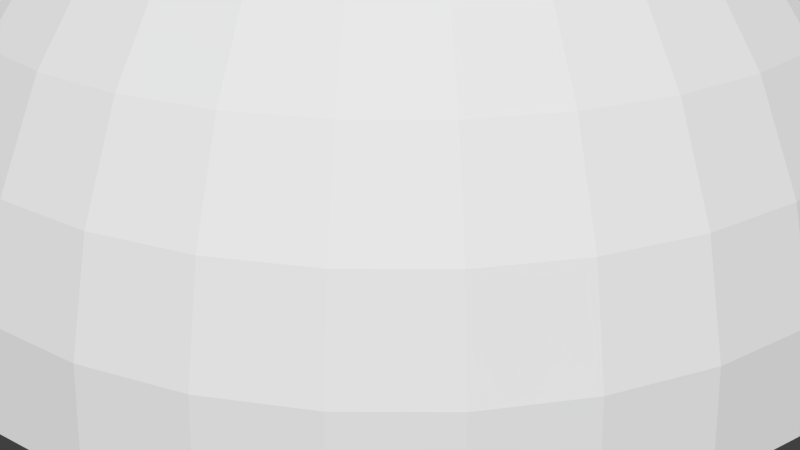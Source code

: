 # Source: lava_bubble.blend  (saved by Blender 2.68.0; exported with 4.5.12 LTS)
import bpy
from mathutils import Matrix  # noqa: F401  (used for matrix-valued properties, if any)

bpy.ops.wm.read_factory_settings(use_empty=True)
scene = bpy.context.scene
scene.name = 'Scene'

# ---- collections
col_collection_1 = bpy.data.collections.new('Collection 1'); scene.collection.children.link(col_collection_1)

# ---- materials (node trees are filled in below, after node groups)
mat_material_001 = bpy.data.materials.new('Material.001')
mat_material_001.alpha_threshold = 0.0
mat_material_001.use_transparent_shadow = False
mat_material_001.roughness = 0.5
mat_material_001.specular_intensity = 0.0
mat_material_001.line_color = (0.0, 0.0, 0.0, 1.0)

# ---- material node trees

# ---- world
world_world = bpy.data.worlds.new('World'); scene.world = world_world
world_world.color = (0.05088, 0.05088, 0.05088)
world_world.use_sun_shadow = False
world_world.sun_shadow_jitter_overblur = 0.0
world_world.cycles.sampling_method = 'MANUAL'
world_world.cycles.sample_map_resolution = 256

# ---- meshes
me_sphere = bpy.data.meshes.new('Sphere')
me_sphere.from_pydata([(-0.1951, 3.219e-06, 0.3828), (-0.3827, 3.219e-06, 0.3542), (-0.5556, 3.219e-06, 0.2618), (-0.7071, 3.219e-06, 0.1375), (-0.8315, 3.219e-06, -0.01406), (-0.9239, 3.219e-06, -0.1869), (-0.9808, 3.219e-06, -0.3745), (-1.0, 3.219e-06, -0.5696), (0.0, 3.219e-06, 0.4004), (-0.3753, 0.07466, 0.3542), (-0.5449, 0.1084, 0.2618), (-0.6935, 0.138, 0.1375), (-0.8155, 0.1622, -0.01406), (-0.9061, 0.1802, -0.1869), (-0.9619, 0.1913, -0.3745), (-0.9808, 0.1951, -0.5696), (-0.1802, 0.07466, 0.3828), (-0.3536, 0.1464, 0.3542), (-0.5133, 0.2126, 0.2618), (-0.6533, 0.2706, 0.1375), (-0.7682, 0.3182, -0.01406), (-0.8536, 0.3536, -0.1869), (-0.9061, 0.3753, -0.3745), (-0.9239, 0.3827, -0.5696), (0.0, 3.219e-06, 0.4004), (-0.3182, 0.2126, 0.3542), (-0.4619, 0.3087, 0.2618), (-0.5879, 0.3929, 0.1375), (-0.6913, 0.4619, -0.01406), (-0.7682, 0.5133, -0.1869), (-0.8155, 0.5449, -0.3745), (-0.8315, 0.5556, -0.5696), (-0.1379, 0.138, 0.3828), (-0.2706, 0.2706, 0.3542), (-0.3928, 0.3929, 0.2618), (-0.5, 0.5, 0.1375), (-0.5879, 0.5879, -0.01406), (-0.6533, 0.6533, -0.1869), (-0.6935, 0.6935, -0.3745), (-0.7071, 0.7071, -0.5696), (-0.0004148, -0.0002932, 0.4004), (-0.2126, 0.3182, 0.3542), (-0.3087, 0.4619, 0.2618), (-0.3928, 0.5879, 0.1375), (-0.4619, 0.6913, -0.01406), (-0.5133, 0.7682, -0.1869), (-0.5449, 0.8155, -0.3745), (-0.5556, 0.8315, -0.5696), (-0.07466, 0.1802, 0.3828), (-0.1464, 0.3536, 0.3542), (-0.2126, 0.5133, 0.2618), (-0.2706, 0.6533, 0.1375), (-0.3182, 0.7682, -0.01406), (-0.3536, 0.8536, -0.1869), (-0.3753, 0.9061, -0.3745), (-0.3827, 0.9239, -0.5696), (0.0, 3.219e-06, 0.4021), (-0.07466, 0.3753, 0.3542), (-0.1084, 0.5449, 0.2618), (-0.1379, 0.6935, 0.1375), (-0.1622, 0.8155, -0.01406), (-0.1802, 0.9061, -0.1869), (-0.1913, 0.9619, -0.3745), (-0.1951, 0.9808, -0.5696), (3.445e-07, 0.1951, 0.3828), (3.631e-07, 0.3827, 0.3542), (3.631e-07, 0.5556, 0.2618), (4.003e-07, 0.7071, 0.1375), (4.152e-07, 0.8315, -0.01406), (3.705e-07, 0.9239, -0.1869), (4.749e-07, 0.9808, -0.3745), (3.407e-07, 1.0, -0.5696), (0.0, 3.219e-06, 0.4009), (0.07466, 0.3753, 0.3542), (0.1084, 0.5449, 0.2618), (0.138, 0.6935, 0.1375), (0.1622, 0.8155, -0.01406), (0.1802, 0.9061, -0.1869), (0.1913, 0.9619, -0.3745), (0.1951, 0.9808, -0.5696), (0.07466, 0.1802, 0.3828), (0.1464, 0.3536, 0.3542), (0.2126, 0.5133, 0.2618), (0.2706, 0.6533, 0.1375), (0.3182, 0.7682, -0.01406), (0.3536, 0.8536, -0.1869), (0.3753, 0.9061, -0.3745), (0.3827, 0.9239, -0.5696), (0.0, 3.219e-06, 0.3991), (0.2126, 0.3182, 0.3542), (0.3087, 0.4619, 0.2618), (0.3928, 0.5879, 0.1375), (0.4619, 0.6913, -0.01406), (0.5133, 0.7682, -0.1869), (0.5449, 0.8155, -0.3745), (0.5556, 0.8315, -0.5696), (0.138, 0.138, 0.3828), (0.2706, 0.2706, 0.3542), (0.3928, 0.3929, 0.2618), (0.5, 0.5, 0.1375), (0.5879, 0.5879, -0.01406), (0.6533, 0.6533, -0.1869), (0.6935, 0.6935, -0.3745), (0.7071, 0.7071, -0.5696), (0.0, 3.219e-06, 0.4004), (0.3182, 0.2126, 0.3542), (0.4619, 0.3087, 0.2618), (0.5879, 0.3929, 0.1375), (0.6913, 0.4619, -0.01406), (0.7682, 0.5133, -0.1869), (0.8155, 0.5449, -0.3745), (0.8315, 0.5556, -0.5696), (0.1802, 0.07466, 0.3828), (0.3536, 0.1464, 0.3542), (0.5133, 0.2126, 0.2618), (0.6533, 0.2706, 0.1375), (0.7682, 0.3182, -0.01406), (0.8536, 0.3536, -0.1869), (0.9061, 0.3753, -0.3745), (0.9239, 0.3827, -0.5696), (0.0, 3.219e-06, 0.4004), (0.3753, 0.07466, 0.3542), (0.5449, 0.1084, 0.2618), (0.6935, 0.138, 0.1375), (0.8155, 0.1622, -0.01406), (0.9061, 0.1802, -0.1869), (0.9619, 0.1913, -0.3745), (0.9808, 0.1951, -0.5696), (0.1951, 3.189e-06, 0.3828), (0.3827, 3.166e-06, 0.3542), (0.5556, 3.152e-06, 0.2618), (0.7071, 3.159e-06, 0.1375), (0.8315, 3.114e-06, -0.01406), (0.9239, 3.07e-06, -0.1869), (0.9808, 3.07e-06, -0.3745), (1.0, 3.114e-06, -0.5696), (0.0001227, -0.0005486, 0.4004), (0.3753, -0.07465, 0.3542), (0.5449, -0.1084, 0.2618), (0.6935, -0.1379, 0.1375), (0.8155, -0.1622, -0.01406), (0.9061, -0.1802, -0.1869), (0.9619, -0.1913, -0.3745), (0.9808, -0.1951, -0.5696), (0.1802, -0.07465, 0.3828), (0.3536, -0.1464, 0.3542), (0.5133, -0.2126, 0.2618), (0.6533, -0.2706, 0.1375), (0.7682, -0.3182, -0.01406), (0.8536, -0.3536, -0.1869), (0.9061, -0.3753, -0.3745), (0.9239, -0.3827, -0.5696), (0.0, 3.219e-06, 0.4004), (0.3182, -0.2126, 0.3542), (0.4619, -0.3087, 0.2618), (0.5879, -0.3928, 0.1375), (0.6913, -0.4619, -0.01406), (0.7682, -0.5133, -0.1869), (0.8155, -0.5449, -0.3745), (0.8315, -0.5556, -0.5696), (0.138, -0.1379, 0.3828), (0.2706, -0.2706, 0.3542), (0.3928, -0.3928, 0.2618), (0.5, -0.5, 0.1375), (0.5879, -0.5879, -0.01406), (0.6533, -0.6533, -0.1869), (0.6935, -0.6935, -0.3745), (0.7071, -0.7071, -0.5696), (0.0, 3.219e-06, 0.4004), (0.2126, -0.3182, 0.3542), (0.3087, -0.4619, 0.2618), (0.3928, -0.5879, 0.1375), (0.4619, -0.6913, -0.01406), (0.5133, -0.7682, -0.1869), (0.5449, -0.8155, -0.3745), (0.5556, -0.8315, -0.5696), (0.07466, -0.1802, 0.3828), (0.1464, -0.3536, 0.3542), (0.2126, -0.5133, 0.2618), (0.2706, -0.6533, 0.1375), (0.3182, -0.7682, -0.01406), (0.3536, -0.8536, -0.1869), (0.3753, -0.9061, -0.3745), (0.3827, -0.9239, -0.5696), (0.0, 3.219e-06, 0.4004), (0.07466, -0.3753, 0.3542), (0.1084, -0.5449, 0.2618), (0.1379, -0.6935, 0.1375), (0.1622, -0.8155, -0.01406), (0.1802, -0.9061, -0.1869), (0.1913, -0.9619, -0.3745), (0.1951, -0.9808, -0.5696), (2.774e-07, -0.1951, 0.3828), (2.513e-07, -0.3827, 0.3542), (2.29e-07, -0.5556, 0.2618), (2.215e-07, -0.7071, 0.1375), (2.215e-07, -0.8315, -0.01406), (1.47e-07, -0.9239, -0.1869), (1.023e-07, -0.9808, -0.3745), (1.619e-07, -1.0, -0.5696), (0.0, 3.219e-06, 0.4004), (-0.07466, -0.3753, 0.3542), (-0.1084, -0.5449, 0.2618), (-0.1379, -0.6935, 0.1375), (-0.1622, -0.8155, -0.01406), (-0.1802, -0.9061, -0.1869), (-0.1913, -0.9619, -0.3745), (-0.1951, -0.9808, -0.5696), (-0.07466, -0.1802, 0.3828), (-0.1464, -0.3536, 0.3542), (-0.2126, -0.5133, 0.2618), (-0.2706, -0.6533, 0.1375), (-0.3182, -0.7682, -0.01406), (-0.3536, -0.8535, -0.1869), (-0.3753, -0.9061, -0.3745), (-0.3827, -0.9239, -0.5696), (0.0, 3.219e-06, 0.4004), (-0.2126, -0.3182, 0.3542), (-0.3087, -0.4619, 0.2618), (-0.3928, -0.5879, 0.1375), (-0.4619, -0.6913, -0.01406), (-0.5133, -0.7682, -0.1869), (-0.5449, -0.8155, -0.3745), (-0.5556, -0.8315, -0.5696), (-0.1379, -0.1379, 0.3828), (-0.2706, -0.2706, 0.3542), (-0.3928, -0.3928, 0.2618), (-0.5, -0.5, 0.1375), (-0.5879, -0.5879, -0.01406), (-0.6533, -0.6533, -0.1869), (-0.6935, -0.6935, -0.3745), (-0.7071, -0.7071, -0.5696), (0.0, 3.219e-06, 0.4004), (-0.3182, -0.2126, 0.3542), (-0.4619, -0.3087, 0.2618), (-0.5879, -0.3928, 0.1375), (-0.6913, -0.4619, -0.01406), (-0.7682, -0.5133, -0.1869), (-0.8155, -0.5449, -0.3745), (-0.8315, -0.5556, -0.5696), (-0.1802, -0.07465, 0.3828), (-0.3536, -0.1464, 0.3542), (-0.5133, -0.2126, 0.2618), (-0.6533, -0.2706, 0.1375), (-0.7682, -0.3182, -0.01406), (-0.8536, -0.3535, -0.1869), (-0.9061, -0.3753, -0.3745), (-0.9239, -0.3827, -0.5696), (0.0, 3.219e-06, 0.4004), (-0.3753, -0.07465, 0.3542), (-0.5449, -0.1084, 0.2618), (-0.6935, -0.1379, 0.1375), (-0.8155, -0.1622, -0.01406), (-0.9061, -0.1802, -0.1869), (-0.9619, -0.1913, -0.3745), (-0.9808, -0.1951, -0.5696)], [], [(1, 0, 8, 9), (9, 8, 16, 17), (17, 16, 24, 25), (25, 24, 32, 33), (33, 32, 40, 41), (41, 40, 48, 49), (49, 48, 56, 57), (57, 56, 64, 65), (65, 64, 72, 73), (73, 72, 80, 81), (81, 80, 88, 89), (89, 88, 96, 97), (97, 96, 104, 105), (105, 104, 112, 113), (113, 112, 120, 121), (121, 120, 128, 129), (129, 128, 136, 137), (137, 136, 144, 145), (145, 144, 152, 153), (153, 152, 160, 161), (161, 160, 168, 169), (169, 168, 176, 177), (177, 176, 184, 185), (185, 184, 192, 193), (193, 192, 200, 201), (201, 200, 208, 209), (209, 208, 216, 217), (217, 216, 224, 225), (225, 224, 232, 233), (233, 232, 240, 241), (241, 240, 248, 249), (249, 248, 0, 1), (231, 230, 238), (230, 229, 237), (229, 228, 236), (228, 227, 235), (227, 226, 234), (226, 225, 233), (223, 222, 230), (222, 221, 229), (221, 220, 228), (220, 219, 227), (219, 218, 226), (218, 217, 225), (210, 209, 217), (211, 210, 218), (212, 211, 219), (213, 212, 220), (214, 213, 221), (215, 214, 222), (207, 206, 214), (206, 205, 213), (205, 204, 212), (204, 203, 211), (203, 202, 210), (202, 201, 209), (239, 238, 246), (238, 237, 245), (237, 236, 244), (236, 235, 243), (235, 234, 242), (234, 233, 241), (247, 246, 254), (246, 245, 253), (245, 244, 252), (244, 243, 251), (243, 242, 250), (242, 241, 249), (255, 254, 6), (254, 253, 5), (253, 252, 4), (252, 251, 3), (251, 250, 2), (250, 249, 1), (7, 6, 14), (6, 5, 13), (5, 4, 12), (4, 3, 11), (3, 2, 10), (2, 1, 9), (15, 14, 22), (14, 13, 21), (13, 12, 20), (12, 11, 19), (11, 10, 18), (10, 9, 17), (23, 22, 30), (22, 21, 29), (21, 20, 28), (20, 19, 27), (19, 18, 26), (18, 17, 25), (31, 30, 38), (30, 29, 37), (29, 28, 36), (28, 27, 35), (27, 26, 34), (26, 25, 33), (39, 38, 46), (38, 37, 45), (37, 36, 44), (36, 35, 43), (35, 34, 42), (34, 33, 41), (47, 46, 54), (46, 45, 53), (45, 44, 52), (44, 43, 51), (43, 42, 50), (42, 41, 49), (55, 54, 62), (54, 53, 61), (53, 52, 60), (52, 51, 59), (51, 50, 58), (50, 49, 57), (63, 62, 70), (62, 61, 69), (61, 60, 68), (60, 59, 67), (59, 58, 66), (58, 57, 65), (71, 70, 78), (70, 69, 77), (69, 68, 76), (68, 67, 75), (67, 66, 74), (66, 65, 73), (79, 78, 86), (78, 77, 85), (77, 76, 84), (76, 75, 83), (75, 74, 82), (74, 73, 81), (87, 86, 94), (86, 85, 93), (85, 84, 92), (84, 83, 91), (83, 82, 90), (82, 81, 89), (95, 94, 102), (94, 93, 101), (93, 92, 100), (92, 91, 99), (91, 90, 98), (90, 89, 97), (103, 102, 110), (102, 101, 109), (101, 100, 108), (100, 99, 107), (99, 98, 106), (98, 97, 105), (111, 110, 118), (110, 109, 117), (109, 108, 116), (108, 107, 115), (107, 106, 114), (106, 105, 113), (119, 118, 126), (118, 117, 125), (117, 116, 124), (116, 115, 123), (115, 114, 122), (114, 113, 121), (127, 126, 134), (126, 125, 133), (125, 124, 132), (124, 123, 131), (123, 122, 130), (122, 121, 129), (135, 134, 142), (134, 133, 141), (133, 132, 140), (132, 131, 139), (131, 130, 138), (130, 129, 137), (143, 142, 150), (142, 141, 149), (141, 140, 148), (140, 139, 147), (139, 138, 146), (138, 137, 145), (151, 150, 158), (150, 149, 157), (149, 148, 156), (148, 147, 155), (147, 146, 154), (146, 145, 153), (159, 158, 166), (158, 157, 165), (157, 156, 164), (156, 155, 163), (155, 154, 162), (154, 153, 161), (167, 166, 174), (166, 165, 173), (165, 164, 172), (164, 163, 171), (163, 162, 170), (162, 161, 169), (175, 174, 182), (174, 173, 181), (173, 172, 180), (172, 171, 179), (171, 170, 178), (170, 169, 177), (183, 182, 190), (182, 181, 189), (181, 180, 188), (180, 179, 187), (179, 178, 186), (178, 177, 185), (191, 190, 198), (190, 189, 197), (196, 197, 189), (188, 187, 195), (187, 186, 194), (186, 185, 193), (199, 206, 207), (198, 197, 205), (197, 196, 204), (196, 195, 203), (195, 194, 202), (194, 193, 201), (103, 110, 111), (95, 102, 103), (90, 97, 98), (91, 98, 99), (92, 99, 100), (93, 100, 101), (94, 101, 102), (87, 94, 95), (79, 86, 87), (71, 78, 79), (63, 70, 71), (70, 77, 78), (78, 85, 86), (77, 84, 85), (76, 83, 84), (75, 82, 83), (74, 81, 82), (86, 93, 94), (85, 92, 93), (84, 91, 92), (83, 90, 91), (82, 89, 90), (102, 109, 110), (101, 108, 109), (100, 107, 108), (99, 106, 107), (98, 105, 106), (111, 118, 119), (110, 117, 118), (109, 116, 117), (108, 115, 116), (107, 114, 115), (106, 113, 114), (119, 126, 127), (127, 134, 135), (135, 142, 143), (118, 125, 126), (117, 124, 125), (116, 123, 124), (115, 122, 123), (114, 121, 122), (122, 129, 130), (123, 130, 131), (124, 131, 132), (125, 132, 133), (126, 133, 134), (134, 141, 142), (133, 140, 141), (132, 139, 140), (131, 138, 139), (130, 137, 138), (143, 150, 151), (151, 158, 159), (159, 166, 167), (167, 174, 175), (175, 182, 183), (142, 149, 150), (141, 148, 149), (140, 147, 148), (139, 146, 147), (138, 145, 146), (146, 153, 154), (147, 154, 155), (148, 155, 156), (149, 156, 157), (150, 157, 158), (158, 165, 166), (166, 173, 174), (174, 181, 182), (182, 189, 190), (173, 180, 181), (165, 172, 173), (157, 164, 165), (156, 163, 164), (155, 162, 163), (154, 161, 162), (163, 170, 171), (162, 169, 170), (164, 171, 172), (172, 179, 180), (171, 178, 179), (170, 177, 178), (183, 190, 191), (198, 205, 206), (198, 206, 199), (199, 191, 198), (190, 197, 198), (188, 189, 181), (188, 195, 196), (188, 196, 189), (197, 204, 205), (196, 203, 204), (195, 202, 203), (194, 201, 202), (186, 193, 194), (187, 194, 195), (180, 187, 188), (179, 186, 187), (178, 185, 186), (207, 214, 215), (215, 222, 223), (223, 230, 231), (231, 238, 239), (239, 246, 247), (247, 254, 255), (246, 253, 254), (245, 252, 253), (244, 251, 252), (243, 250, 251), (242, 249, 250), (234, 241, 242), (235, 242, 243), (236, 243, 244), (237, 244, 245), (238, 245, 246), (230, 237, 238), (229, 236, 237), (228, 235, 236), (227, 234, 235), (226, 233, 234), (218, 225, 226), (210, 217, 218), (202, 209, 210), (203, 210, 211), (211, 218, 219), (219, 226, 227), (220, 227, 228), (221, 228, 229), (222, 229, 230), (214, 221, 222), (206, 213, 214), (205, 212, 213), (204, 211, 212), (212, 219, 220), (213, 220, 221), (62, 69, 70), (61, 68, 69), (60, 67, 68), (59, 66, 67), (66, 73, 74), (58, 65, 66), (50, 57, 58), (42, 49, 50), (34, 41, 42), (26, 33, 34), (67, 74, 75), (68, 75, 76), (69, 76, 77), (53, 60, 61), (52, 59, 60), (51, 58, 59), (54, 61, 62), (55, 62, 63), (47, 54, 55), (39, 46, 47), (31, 38, 39), (23, 30, 31), (15, 22, 23), (22, 29, 30), (21, 28, 29), (20, 27, 28), (19, 26, 27), (18, 25, 26), (30, 37, 38), (29, 36, 37), (28, 35, 36), (27, 34, 35), (35, 42, 43), (43, 50, 51), (44, 51, 52), (36, 43, 44), (45, 52, 53), (46, 53, 54), (38, 45, 46), (37, 44, 45), (255, 6, 7), (7, 14, 15), (14, 21, 22), (13, 20, 21), (12, 19, 20), (11, 18, 19), (10, 17, 18), (2, 9, 10), (250, 1, 2), (251, 2, 3), (3, 10, 11), (4, 11, 12), (252, 3, 4), (5, 12, 13), (253, 4, 5), (254, 5, 6), (6, 13, 14)])
_uv = me_sphere.uv_layers.new(name='UVMap')
_uv.uv.foreach_set('vector', [0.4034, 0.4666, 0.4508, 0.4707, 0.4998, 0.4749, 0.4036, 0.4854, 0.4036, 0.4854, 0.4998, 0.4749, 0.4529, 0.4895, 0.4076, 0.5038, 0.4076, 0.5038, 0.4529, 0.4895, 0.4998, 0.4748, 0.4151, 0.5211, 0.4151, 0.5211, 0.4998, 0.4748, 0.4623, 0.5062, 0.4259, 0.5366, 0.4259, 0.5366, 0.4623, 0.5062, 0.4997, 0.4749, 0.4395, 0.5497, 0.4395, 0.5497, 0.4997, 0.4749, 0.4773, 0.518, 0.4554, 0.5599, 0.4554, 0.5599, 0.4773, 0.518, 0.4999, 0.475, 0.473, 0.5669, 0.473, 0.5669, 0.4999, 0.475, 0.4957, 0.5233, 0.4916, 0.5703, 0.4916, 0.5703, 0.4957, 0.5233, 0.5, 0.475, 0.5106, 0.5701, 0.5106, 0.5701, 0.5, 0.475, 0.5148, 0.5213, 0.5291, 0.5663, 0.5291, 0.5663, 0.5148, 0.5213, 0.5001, 0.475, 0.5466, 0.559, 0.5466, 0.559, 0.5001, 0.475, 0.5318, 0.5122, 0.5623, 0.5485, 0.5623, 0.5485, 0.5318, 0.5122, 0.5003, 0.4749, 0.5756, 0.535, 0.5756, 0.535, 0.5003, 0.4749, 0.5438, 0.4975, 0.586, 0.5193, 0.586, 0.5193, 0.5438, 0.4975, 0.5003, 0.475, 0.5931, 0.5019, 0.5931, 0.5019, 0.5003, 0.475, 0.5492, 0.4793, 0.5966, 0.4834, 0.5966, 0.4834, 0.5492, 0.4793, 0.5003, 0.475, 0.5964, 0.4646, 0.5964, 0.4646, 0.5003, 0.475, 0.5471, 0.4604, 0.5924, 0.4462, 0.5924, 0.4462, 0.5471, 0.4604, 0.5002, 0.475, 0.5849, 0.429, 0.5849, 0.429, 0.5002, 0.475, 0.5378, 0.4438, 0.5741, 0.4135, 0.5741, 0.4135, 0.5378, 0.4438, 0.5002, 0.4751, 0.5605, 0.4004, 0.5605, 0.4004, 0.5002, 0.4751, 0.5227, 0.432, 0.5446, 0.3901, 0.5446, 0.3901, 0.5227, 0.432, 0.5001, 0.4751, 0.527, 0.3832, 0.527, 0.3832, 0.5001, 0.4751, 0.5043, 0.4267, 0.5084, 0.3797, 0.5084, 0.3797, 0.5043, 0.4267, 0.5, 0.4752, 0.4894, 0.3799, 0.4894, 0.3799, 0.5, 0.4752, 0.4852, 0.4288, 0.4709, 0.3837, 0.4709, 0.3837, 0.4852, 0.4288, 0.4999, 0.4751, 0.4534, 0.391, 0.4534, 0.391, 0.4999, 0.4751, 0.4683, 0.4378, 0.4377, 0.4016, 0.4377, 0.4016, 0.4683, 0.4378, 0.4999, 0.4751, 0.4244, 0.415, 0.4244, 0.415, 0.4999, 0.4751, 0.4562, 0.4526, 0.414, 0.4307, 0.414, 0.4307, 0.4562, 0.4526, 0.4998, 0.475, 0.4069, 0.4481, 0.4069, 0.4481, 0.4998, 0.475, 0.4508, 0.4707, 0.4034, 0.4666, 0.1964, 0.09823, 0.2484, 0.1665, 0.1913, 0.2199, 0.2484, 0.1665, 0.2937, 0.2245, 0.2477, 0.2686, 0.2937, 0.2245, 0.3342, 0.2752, 0.2976, 0.3109, 0.3342, 0.2752, 0.371, 0.3207, 0.3429, 0.3485, 0.371, 0.3207, 0.4052, 0.3624, 0.3848, 0.3829, 0.4052, 0.3624, 0.4377, 0.4016, 0.4244, 0.415, 0.276, 0.04956, 0.3138, 0.1254, 0.2484, 0.1665, 0.3138, 0.1254, 0.3469, 0.1903, 0.2937, 0.2245, 0.3469, 0.1903, 0.3766, 0.2474, 0.3342, 0.2752, 0.3766, 0.2474, 0.4038, 0.2989, 0.371, 0.3207, 0.4038, 0.2989, 0.4292, 0.3464, 0.4052, 0.3624, 0.4292, 0.3464, 0.4534, 0.391, 0.4377, 0.4016, 0.4559, 0.3353, 0.4709, 0.3837, 0.4534, 0.391, 0.4402, 0.2839, 0.4559, 0.3353, 0.4292, 0.3464, 0.4234, 0.2284, 0.4402, 0.2839, 0.4038, 0.2989, 0.4053, 0.167, 0.4234, 0.2284, 0.3766, 0.2474, 0.3851, 0.09749, 0.4053, 0.167, 0.3469, 0.1903, 0.3621, 0.01666, 0.3851, 0.09749, 0.3138, 0.1254, 0.4521, 9.745e-05, 0.4598, 0.08335, 0.3851, 0.09749, 0.4598, 0.08335, 0.4666, 0.1551, 0.4053, 0.167, 0.4666, 0.1551, 0.4728, 0.2186, 0.4234, 0.2284, 0.4728, 0.2186, 0.4786, 0.2762, 0.4402, 0.2839, 0.4786, 0.2762, 0.4841, 0.3295, 0.4559, 0.3353, 0.4841, 0.3295, 0.4894, 0.3799, 0.4709, 0.3837, 0.1262, 0.1618, 0.1913, 0.2199, 0.1448, 0.2843, 0.1913, 0.2199, 0.2477, 0.2686, 0.2108, 0.3214, 0.2477, 0.2686, 0.2976, 0.3109, 0.2687, 0.3532, 0.2976, 0.3109, 0.3429, 0.3485, 0.3208, 0.3814, 0.3429, 0.3485, 0.3848, 0.3829, 0.3688, 0.4069, 0.3848, 0.3829, 0.4244, 0.415, 0.414, 0.4307, 0.06797, 0.2392, 0.1448, 0.2843, 0.1116, 0.3579, 0.1448, 0.2843, 0.2108, 0.3214, 0.1849, 0.3811, 0.2108, 0.3214, 0.2687, 0.3532, 0.2487, 0.4008, 0.2687, 0.3532, 0.3208, 0.3814, 0.3056, 0.418, 0.3208, 0.3814, 0.3688, 0.4069, 0.3579, 0.4336, 0.3688, 0.4069, 0.414, 0.4307, 0.4069, 0.4481, 0.02479, 0.3289, 0.1116, 0.3579, 0.09452, 0.4381, 0.1116, 0.3579, 0.1849, 0.3811, 0.172, 0.4453, 0.1849, 0.3811, 0.2487, 0.4008, 0.2387, 0.4516, 0.2487, 0.4008, 0.3056, 0.418, 0.2981, 0.457, 0.3056, 0.418, 0.3579, 0.4336, 0.3525, 0.462, 0.3579, 0.4336, 0.4069, 0.4481, 0.4034, 0.4666, 9.745e-05, 0.4294, 0.09452, 0.4381, 0.09691, 0.5201, 0.09452, 0.4381, 0.172, 0.4453, 0.1732, 0.5108, 0.172, 0.4453, 0.2387, 0.4516, 0.2395, 0.5033, 0.2387, 0.4516, 0.2981, 0.457, 0.2987, 0.4968, 0.2981, 0.457, 0.3525, 0.462, 0.3528, 0.4909, 0.3525, 0.462, 0.4034, 0.4666, 0.4036, 0.4854, 0.006214, 0.5328, 0.09691, 0.5201, 0.1163, 0.5985, 0.09691, 0.5201, 0.1732, 0.5108, 0.1879, 0.5741, 0.1732, 0.5108, 0.2395, 0.5033, 0.2507, 0.5536, 0.2395, 0.5033, 0.2987, 0.4968, 0.3071, 0.5355, 0.2987, 0.4968, 0.3528, 0.4909, 0.3589, 0.5191, 0.3528, 0.4909, 0.4036, 0.4854, 0.4076, 0.5038, 0.03245, 0.6288, 0.1163, 0.5985, 0.1503, 0.6702, 0.1163, 0.5985, 0.1879, 0.5741, 0.2147, 0.6327, 0.1879, 0.5741, 0.2507, 0.5536, 0.2716, 0.6004, 0.2507, 0.5536, 0.3071, 0.5355, 0.3231, 0.5717, 0.3071, 0.5355, 0.3589, 0.5191, 0.3705, 0.5456, 0.3589, 0.5191, 0.4076, 0.5038, 0.4151, 0.5211, 0.0757, 0.7154, 0.1503, 0.6702, 0.1969, 0.7331, 0.1503, 0.6702, 0.2147, 0.6327, 0.2521, 0.6844, 0.2147, 0.6327, 0.2716, 0.6004, 0.3012, 0.642, 0.2716, 0.6004, 0.3231, 0.5717, 0.3457, 0.6041, 0.3231, 0.5717, 0.3705, 0.5456, 0.387, 0.5692, 0.3705, 0.5456, 0.4151, 0.5211, 0.4259, 0.5366, 0.1333, 0.7907, 0.1969, 0.7331, 0.2538, 0.7853, 0.1969, 0.7331, 0.2521, 0.6844, 0.2983, 0.7275, 0.2521, 0.6844, 0.3012, 0.642, 0.338, 0.6769, 0.3012, 0.642, 0.3457, 0.6041, 0.3742, 0.6313, 0.3457, 0.6041, 0.387, 0.5692, 0.4078, 0.5892, 0.387, 0.5692, 0.4259, 0.5366, 0.4395, 0.5497, 0.2027, 0.8529, 0.2538, 0.7853, 0.3188, 0.8256, 0.2538, 0.7853, 0.2983, 0.7275, 0.3515, 0.761, 0.2983, 0.7275, 0.338, 0.6769, 0.3806, 0.704, 0.338, 0.6769, 0.3742, 0.6313, 0.4073, 0.6524, 0.3742, 0.6313, 0.4078, 0.5892, 0.432, 0.6048, 0.4078, 0.5892, 0.4395, 0.5497, 0.4554, 0.5599, 0.2815, 0.9009, 0.3188, 0.8256, 0.3898, 0.853, 0.3188, 0.8256, 0.3515, 0.761, 0.4097, 0.7837, 0.3515, 0.761, 0.3806, 0.704, 0.4275, 0.7224, 0.3806, 0.704, 0.4073, 0.6524, 0.4437, 0.6669, 0.4073, 0.6524, 0.432, 0.6048, 0.4588, 0.6155, 0.432, 0.6048, 0.4554, 0.5599, 0.473, 0.5669, 0.367, 0.9334, 0.3898, 0.853, 0.4644, 0.8668, 0.3898, 0.853, 0.4097, 0.7837, 0.471, 0.7951, 0.4097, 0.7837, 0.4275, 0.7224, 0.4769, 0.7316, 0.4275, 0.7224, 0.4437, 0.6669, 0.4822, 0.6741, 0.4437, 0.6669, 0.4588, 0.6155, 0.4871, 0.6207, 0.4588, 0.6155, 0.473, 0.5669, 0.4916, 0.5703, 0.4567, 0.9499, 0.4644, 0.8668, 0.5402, 0.8667, 0.4644, 0.8668, 0.471, 0.7951, 0.5334, 0.7949, 0.471, 0.7951, 0.4769, 0.7316, 0.5272, 0.7314, 0.4769, 0.7316, 0.4822, 0.6741, 0.5214, 0.6738, 0.4822, 0.6741, 0.4871, 0.6207, 0.5159, 0.6205, 0.4871, 0.6207, 0.4916, 0.5703, 0.5106, 0.5701, 0.5479, 0.9499, 0.5402, 0.8667, 0.6149, 0.8525, 0.5402, 0.8667, 0.5334, 0.7949, 0.5947, 0.783, 0.5334, 0.7949, 0.5272, 0.7314, 0.5766, 0.7216, 0.5272, 0.7314, 0.5214, 0.6738, 0.5599, 0.6661, 0.5214, 0.6738, 0.5159, 0.6205, 0.5442, 0.6147, 0.5159, 0.6205, 0.5106, 0.5701, 0.5291, 0.5663, 0.6379, 0.9333, 0.6149, 0.8525, 0.6862, 0.8246, 0.6149, 0.8525, 0.5947, 0.783, 0.6531, 0.7597, 0.5947, 0.783, 0.5766, 0.7216, 0.6234, 0.7026, 0.5766, 0.7216, 0.5599, 0.6661, 0.5962, 0.6511, 0.5599, 0.6661, 0.5442, 0.6147, 0.5708, 0.6036, 0.5442, 0.6147, 0.5291, 0.5663, 0.5466, 0.559, 0.724, 0.9005, 0.6862, 0.8246, 0.7516, 0.7835, 0.6862, 0.8246, 0.6531, 0.7597, 0.7063, 0.7255, 0.6531, 0.7597, 0.6234, 0.7026, 0.6659, 0.6748, 0.6234, 0.7026, 0.5962, 0.6511, 0.629, 0.6293, 0.5962, 0.6511, 0.5708, 0.6036, 0.5948, 0.5876, 0.5708, 0.6036, 0.5466, 0.559, 0.5623, 0.5485, 0.8036, 0.8518, 0.7516, 0.7835, 0.8087, 0.7301, 0.7516, 0.7835, 0.7063, 0.7255, 0.7523, 0.6814, 0.7063, 0.7255, 0.6659, 0.6748, 0.7024, 0.6391, 0.6659, 0.6748, 0.629, 0.6293, 0.6571, 0.6015, 0.629, 0.6293, 0.5948, 0.5876, 0.6152, 0.5672, 0.5948, 0.5876, 0.5623, 0.5485, 0.5756, 0.535, 0.8738, 0.7882, 0.8087, 0.7301, 0.8552, 0.6657, 0.8087, 0.7301, 0.7523, 0.6814, 0.7892, 0.6286, 0.7523, 0.6814, 0.7024, 0.6391, 0.7313, 0.5968, 0.7024, 0.6391, 0.6571, 0.6015, 0.6792, 0.5687, 0.6571, 0.6015, 0.6152, 0.5672, 0.6312, 0.5431, 0.6152, 0.5672, 0.5756, 0.535, 0.586, 0.5193, 0.932, 0.7108, 0.8552, 0.6657, 0.8884, 0.5921, 0.8552, 0.6657, 0.7892, 0.6286, 0.8151, 0.5689, 0.7892, 0.6286, 0.7313, 0.5968, 0.7513, 0.5492, 0.7313, 0.5968, 0.6792, 0.5687, 0.6944, 0.532, 0.6792, 0.5687, 0.6312, 0.5431, 0.6421, 0.5164, 0.6312, 0.5431, 0.586, 0.5193, 0.5931, 0.5019, 0.9752, 0.6211, 0.8884, 0.5921, 0.9055, 0.5119, 0.8884, 0.5921, 0.8151, 0.5689, 0.828, 0.5047, 0.8151, 0.5689, 0.7513, 0.5492, 0.7613, 0.4985, 0.7513, 0.5492, 0.6944, 0.532, 0.7019, 0.493, 0.6944, 0.532, 0.6421, 0.5164, 0.6475, 0.488, 0.6421, 0.5164, 0.5931, 0.5019, 0.5966, 0.4834, 0.9999, 0.5206, 0.9055, 0.5119, 0.9031, 0.4299, 0.9055, 0.5119, 0.828, 0.5047, 0.8268, 0.4392, 0.828, 0.5047, 0.7613, 0.4985, 0.7605, 0.4468, 0.7613, 0.4985, 0.7019, 0.493, 0.7014, 0.4533, 0.7019, 0.493, 0.6475, 0.488, 0.6472, 0.4591, 0.6475, 0.488, 0.5966, 0.4834, 0.5964, 0.4646, 0.9938, 0.4173, 0.9031, 0.4299, 0.8837, 0.3515, 0.9031, 0.4299, 0.8268, 0.4392, 0.8121, 0.3759, 0.8268, 0.4392, 0.7605, 0.4468, 0.7493, 0.3964, 0.7605, 0.4468, 0.7014, 0.4533, 0.6929, 0.4145, 0.7014, 0.4533, 0.6472, 0.4591, 0.6411, 0.4309, 0.6472, 0.4591, 0.5964, 0.4646, 0.5924, 0.4462, 0.9676, 0.3212, 0.8837, 0.3515, 0.8497, 0.2798, 0.8837, 0.3515, 0.8121, 0.3759, 0.7853, 0.3173, 0.8121, 0.3759, 0.7493, 0.3964, 0.7284, 0.3496, 0.7493, 0.3964, 0.6929, 0.4145, 0.677, 0.3783, 0.6929, 0.4145, 0.6411, 0.4309, 0.6295, 0.4045, 0.6411, 0.4309, 0.5924, 0.4462, 0.5849, 0.429, 0.9243, 0.2346, 0.8497, 0.2798, 0.8031, 0.217, 0.8497, 0.2798, 0.7853, 0.3173, 0.7479, 0.2657, 0.7853, 0.3173, 0.7284, 0.3496, 0.6988, 0.308, 0.7284, 0.3496, 0.677, 0.3783, 0.6543, 0.346, 0.677, 0.3783, 0.6295, 0.4045, 0.613, 0.3808, 0.6295, 0.4045, 0.5849, 0.429, 0.5741, 0.4135, 0.8667, 0.1593, 0.8031, 0.217, 0.7462, 0.1648, 0.8031, 0.217, 0.7479, 0.2657, 0.7017, 0.2225, 0.7479, 0.2657, 0.6988, 0.308, 0.662, 0.2731, 0.6988, 0.308, 0.6543, 0.346, 0.6258, 0.3188, 0.6543, 0.346, 0.613, 0.3808, 0.5923, 0.3608, 0.613, 0.3808, 0.5741, 0.4135, 0.5605, 0.4004, 0.7973, 0.09708, 0.7462, 0.1648, 0.6812, 0.1244, 0.7462, 0.1648, 0.7017, 0.2225, 0.6486, 0.1891, 0.7017, 0.2225, 0.662, 0.2731, 0.6194, 0.2461, 0.662, 0.2731, 0.6258, 0.3188, 0.5928, 0.2976, 0.6258, 0.3188, 0.5923, 0.3608, 0.568, 0.3452, 0.5923, 0.3608, 0.5605, 0.4004, 0.5446, 0.3901, 0.7185, 0.04916, 0.6812, 0.1244, 0.6102, 0.09704, 0.6812, 0.1244, 0.6486, 0.1891, 0.5903, 0.1663, 0.6486, 0.1891, 0.6194, 0.2461, 0.5725, 0.2276, 0.6194, 0.2461, 0.5928, 0.2976, 0.5563, 0.2831, 0.5928, 0.2976, 0.568, 0.3452, 0.5412, 0.3346, 0.568, 0.3452, 0.5446, 0.3901, 0.527, 0.3832, 0.633, 0.01659, 0.6102, 0.09704, 0.5357, 0.08322, 0.6102, 0.09704, 0.5903, 0.1663, 0.529, 0.1549, 0.5231, 0.2184, 0.529, 0.1549, 0.5903, 0.1663, 0.5725, 0.2276, 0.5563, 0.2831, 0.5178, 0.2759, 0.5563, 0.2831, 0.5412, 0.3346, 0.5129, 0.3293, 0.5412, 0.3346, 0.527, 0.3832, 0.5084, 0.3797, 0.5433, 0.0001001, 0.4598, 0.08335, 0.4521, 9.745e-05, 0.5357, 0.08322, 0.529, 0.1549, 0.4666, 0.1551, 0.529, 0.1549, 0.5231, 0.2184, 0.4728, 0.2186, 0.5231, 0.2184, 0.5178, 0.2759, 0.4786, 0.2762, 0.5178, 0.2759, 0.5129, 0.3293, 0.4841, 0.3295, 0.5129, 0.3293, 0.5084, 0.3797, 0.4894, 0.3799, 0.8036, 0.8518, 0.8087, 0.7301, 0.8738, 0.7882, 0.724, 0.9005, 0.7516, 0.7835, 0.8036, 0.8518, 0.5708, 0.6036, 0.5623, 0.5485, 0.5948, 0.5876, 0.5962, 0.6511, 0.5948, 0.5876, 0.629, 0.6293, 0.6234, 0.7026, 0.629, 0.6293, 0.6659, 0.6748, 0.6531, 0.7597, 0.6659, 0.6748, 0.7063, 0.7255, 0.6862, 0.8246, 0.7063, 0.7255, 0.7516, 0.7835, 0.6379, 0.9333, 0.6862, 0.8246, 0.724, 0.9005, 0.5479, 0.9499, 0.6149, 0.8525, 0.6379, 0.9333, 0.4567, 0.9499, 0.5402, 0.8667, 0.5479, 0.9499, 0.367, 0.9334, 0.4644, 0.8668, 0.4567, 0.9499, 0.4644, 0.8668, 0.5334, 0.7949, 0.5402, 0.8667, 0.5402, 0.8667, 0.5947, 0.783, 0.6149, 0.8525, 0.5334, 0.7949, 0.5766, 0.7216, 0.5947, 0.783, 0.5272, 0.7314, 0.5599, 0.6661, 0.5766, 0.7216, 0.5214, 0.6738, 0.5442, 0.6147, 0.5599, 0.6661, 0.5159, 0.6205, 0.5291, 0.5663, 0.5442, 0.6147, 0.6149, 0.8525, 0.6531, 0.7597, 0.6862, 0.8246, 0.5947, 0.783, 0.6234, 0.7026, 0.6531, 0.7597, 0.5766, 0.7216, 0.5962, 0.6511, 0.6234, 0.7026, 0.5599, 0.6661, 0.5708, 0.6036, 0.5962, 0.6511, 0.5442, 0.6147, 0.5466, 0.559, 0.5708, 0.6036, 0.7516, 0.7835, 0.7523, 0.6814, 0.8087, 0.7301, 0.7063, 0.7255, 0.7024, 0.6391, 0.7523, 0.6814, 0.6659, 0.6748, 0.6571, 0.6015, 0.7024, 0.6391, 0.629, 0.6293, 0.6152, 0.5672, 0.6571, 0.6015, 0.5948, 0.5876, 0.5756, 0.535, 0.6152, 0.5672, 0.8738, 0.7882, 0.8552, 0.6657, 0.932, 0.7108, 0.8087, 0.7301, 0.7892, 0.6286, 0.8552, 0.6657, 0.7523, 0.6814, 0.7313, 0.5968, 0.7892, 0.6286, 0.7024, 0.6391, 0.6792, 0.5687, 0.7313, 0.5968, 0.6571, 0.6015, 0.6312, 0.5431, 0.6792, 0.5687, 0.6152, 0.5672, 0.586, 0.5193, 0.6312, 0.5431, 0.932, 0.7108, 0.8884, 0.5921, 0.9752, 0.6211, 0.9752, 0.6211, 0.9055, 0.5119, 0.9999, 0.5206, 0.9999, 0.5206, 0.9031, 0.4299, 0.9938, 0.4173, 0.8552, 0.6657, 0.8151, 0.5689, 0.8884, 0.5921, 0.7892, 0.6286, 0.7513, 0.5492, 0.8151, 0.5689, 0.7313, 0.5968, 0.6944, 0.532, 0.7513, 0.5492, 0.6792, 0.5687, 0.6421, 0.5164, 0.6944, 0.532, 0.6312, 0.5431, 0.5931, 0.5019, 0.6421, 0.5164, 0.6421, 0.5164, 0.5966, 0.4834, 0.6475, 0.488, 0.6944, 0.532, 0.6475, 0.488, 0.7019, 0.493, 0.7513, 0.5492, 0.7019, 0.493, 0.7613, 0.4985, 0.8151, 0.5689, 0.7613, 0.4985, 0.828, 0.5047, 0.8884, 0.5921, 0.828, 0.5047, 0.9055, 0.5119, 0.9055, 0.5119, 0.8268, 0.4392, 0.9031, 0.4299, 0.828, 0.5047, 0.7605, 0.4468, 0.8268, 0.4392, 0.7613, 0.4985, 0.7014, 0.4533, 0.7605, 0.4468, 0.7019, 0.493, 0.6472, 0.4591, 0.7014, 0.4533, 0.6475, 0.488, 0.5964, 0.4646, 0.6472, 0.4591, 0.9938, 0.4173, 0.8837, 0.3515, 0.9676, 0.3212, 0.9676, 0.3212, 0.8497, 0.2798, 0.9243, 0.2346, 0.9243, 0.2346, 0.8031, 0.217, 0.8667, 0.1593, 0.8667, 0.1593, 0.7462, 0.1648, 0.7973, 0.09708, 0.7973, 0.09708, 0.6812, 0.1244, 0.7185, 0.04916, 0.9031, 0.4299, 0.8121, 0.3759, 0.8837, 0.3515, 0.8268, 0.4392, 0.7493, 0.3964, 0.8121, 0.3759, 0.7605, 0.4468, 0.6929, 0.4145, 0.7493, 0.3964, 0.7014, 0.4533, 0.6411, 0.4309, 0.6929, 0.4145, 0.6472, 0.4591, 0.5924, 0.4462, 0.6411, 0.4309, 0.6411, 0.4309, 0.5849, 0.429, 0.6295, 0.4045, 0.6929, 0.4145, 0.6295, 0.4045, 0.677, 0.3783, 0.7493, 0.3964, 0.677, 0.3783, 0.7284, 0.3496, 0.8121, 0.3759, 0.7284, 0.3496, 0.7853, 0.3173, 0.8837, 0.3515, 0.7853, 0.3173, 0.8497, 0.2798, 0.8497, 0.2798, 0.7479, 0.2657, 0.8031, 0.217, 0.8031, 0.217, 0.7017, 0.2225, 0.7462, 0.1648, 0.7462, 0.1648, 0.6486, 0.1891, 0.6812, 0.1244, 0.6812, 0.1244, 0.5903, 0.1663, 0.6102, 0.09704, 0.7017, 0.2225, 0.6194, 0.2461, 0.6486, 0.1891, 0.7479, 0.2657, 0.662, 0.2731, 0.7017, 0.2225, 0.7853, 0.3173, 0.6988, 0.308, 0.7479, 0.2657, 0.7284, 0.3496, 0.6543, 0.346, 0.6988, 0.308, 0.677, 0.3783, 0.613, 0.3808, 0.6543, 0.346, 0.6295, 0.4045, 0.5741, 0.4135, 0.613, 0.3808, 0.6543, 0.346, 0.5923, 0.3608, 0.6258, 0.3188, 0.613, 0.3808, 0.5605, 0.4004, 0.5923, 0.3608, 0.6988, 0.308, 0.6258, 0.3188, 0.662, 0.2731, 0.662, 0.2731, 0.5928, 0.2976, 0.6194, 0.2461, 0.6258, 0.3188, 0.568, 0.3452, 0.5928, 0.2976, 0.5923, 0.3608, 0.5446, 0.3901, 0.568, 0.3452, 0.7185, 0.04916, 0.6102, 0.09704, 0.633, 0.01659, 0.5357, 0.08322, 0.4666, 0.1551, 0.4598, 0.08335, 0.5357, 0.08322, 0.4598, 0.08335, 0.5433, 0.0001001, 0.5433, 0.0001001, 0.633, 0.01659, 0.5357, 0.08322, 0.6102, 0.09704, 0.529, 0.1549, 0.5357, 0.08322, 0.5725, 0.2276, 0.5903, 0.1663, 0.6486, 0.1891, 0.5725, 0.2276, 0.5178, 0.2759, 0.5231, 0.2184, 0.5725, 0.2276, 0.5231, 0.2184, 0.5903, 0.1663, 0.529, 0.1549, 0.4728, 0.2186, 0.4666, 0.1551, 0.5231, 0.2184, 0.4786, 0.2762, 0.4728, 0.2186, 0.5178, 0.2759, 0.4841, 0.3295, 0.4786, 0.2762, 0.5129, 0.3293, 0.4894, 0.3799, 0.4841, 0.3295, 0.5412, 0.3346, 0.5084, 0.3797, 0.5129, 0.3293, 0.5563, 0.2831, 0.5129, 0.3293, 0.5178, 0.2759, 0.6194, 0.2461, 0.5563, 0.2831, 0.5725, 0.2276, 0.5928, 0.2976, 0.5412, 0.3346, 0.5563, 0.2831, 0.568, 0.3452, 0.527, 0.3832, 0.5412, 0.3346, 0.4521, 9.745e-05, 0.3851, 0.09749, 0.3621, 0.01666, 0.3621, 0.01666, 0.3138, 0.1254, 0.276, 0.04956, 0.276, 0.04956, 0.2484, 0.1665, 0.1964, 0.09823, 0.1964, 0.09823, 0.1913, 0.2199, 0.1262, 0.1618, 0.1262, 0.1618, 0.1448, 0.2843, 0.06797, 0.2392, 0.06797, 0.2392, 0.1116, 0.3579, 0.02479, 0.3289, 0.1448, 0.2843, 0.1849, 0.3811, 0.1116, 0.3579, 0.2108, 0.3214, 0.2487, 0.4008, 0.1849, 0.3811, 0.2687, 0.3532, 0.3056, 0.418, 0.2487, 0.4008, 0.3208, 0.3814, 0.3579, 0.4336, 0.3056, 0.418, 0.3688, 0.4069, 0.4069, 0.4481, 0.3579, 0.4336, 0.3848, 0.3829, 0.414, 0.4307, 0.3688, 0.4069, 0.3429, 0.3485, 0.3688, 0.4069, 0.3208, 0.3814, 0.2976, 0.3109, 0.3208, 0.3814, 0.2687, 0.3532, 0.2477, 0.2686, 0.2687, 0.3532, 0.2108, 0.3214, 0.1913, 0.2199, 0.2108, 0.3214, 0.1448, 0.2843, 0.2484, 0.1665, 0.2477, 0.2686, 0.1913, 0.2199, 0.2937, 0.2245, 0.2976, 0.3109, 0.2477, 0.2686, 0.3342, 0.2752, 0.3429, 0.3485, 0.2976, 0.3109, 0.371, 0.3207, 0.3848, 0.3829, 0.3429, 0.3485, 0.4052, 0.3624, 0.4244, 0.415, 0.3848, 0.3829, 0.4292, 0.3464, 0.4377, 0.4016, 0.4052, 0.3624, 0.4559, 0.3353, 0.4534, 0.391, 0.4292, 0.3464, 0.4841, 0.3295, 0.4709, 0.3837, 0.4559, 0.3353, 0.4786, 0.2762, 0.4559, 0.3353, 0.4402, 0.2839, 0.4402, 0.2839, 0.4292, 0.3464, 0.4038, 0.2989, 0.4038, 0.2989, 0.4052, 0.3624, 0.371, 0.3207, 0.3766, 0.2474, 0.371, 0.3207, 0.3342, 0.2752, 0.3469, 0.1903, 0.3342, 0.2752, 0.2937, 0.2245, 0.3138, 0.1254, 0.2937, 0.2245, 0.2484, 0.1665, 0.3851, 0.09749, 0.3469, 0.1903, 0.3138, 0.1254, 0.4598, 0.08335, 0.4053, 0.167, 0.3851, 0.09749, 0.4666, 0.1551, 0.4234, 0.2284, 0.4053, 0.167, 0.4728, 0.2186, 0.4402, 0.2839, 0.4234, 0.2284, 0.4234, 0.2284, 0.4038, 0.2989, 0.3766, 0.2474, 0.4053, 0.167, 0.3766, 0.2474, 0.3469, 0.1903, 0.3898, 0.853, 0.471, 0.7951, 0.4644, 0.8668, 0.4097, 0.7837, 0.4769, 0.7316, 0.471, 0.7951, 0.4275, 0.7224, 0.4822, 0.6741, 0.4769, 0.7316, 0.4437, 0.6669, 0.4871, 0.6207, 0.4822, 0.6741, 0.4871, 0.6207, 0.5106, 0.5701, 0.5159, 0.6205, 0.4588, 0.6155, 0.4916, 0.5703, 0.4871, 0.6207, 0.432, 0.6048, 0.473, 0.5669, 0.4588, 0.6155, 0.4078, 0.5892, 0.4554, 0.5599, 0.432, 0.6048, 0.387, 0.5692, 0.4395, 0.5497, 0.4078, 0.5892, 0.3705, 0.5456, 0.4259, 0.5366, 0.387, 0.5692, 0.4822, 0.6741, 0.5159, 0.6205, 0.5214, 0.6738, 0.4769, 0.7316, 0.5214, 0.6738, 0.5272, 0.7314, 0.471, 0.7951, 0.5272, 0.7314, 0.5334, 0.7949, 0.3515, 0.761, 0.4275, 0.7224, 0.4097, 0.7837, 0.3806, 0.704, 0.4437, 0.6669, 0.4275, 0.7224, 0.4073, 0.6524, 0.4588, 0.6155, 0.4437, 0.6669, 0.3188, 0.8256, 0.4097, 0.7837, 0.3898, 0.853, 0.2815, 0.9009, 0.3898, 0.853, 0.367, 0.9334, 0.2027, 0.8529, 0.3188, 0.8256, 0.2815, 0.9009, 0.1333, 0.7907, 0.2538, 0.7853, 0.2027, 0.8529, 0.0757, 0.7154, 0.1969, 0.7331, 0.1333, 0.7907, 0.03245, 0.6288, 0.1503, 0.6702, 0.0757, 0.7154, 0.006214, 0.5328, 0.1163, 0.5985, 0.03245, 0.6288, 0.1163, 0.5985, 0.2147, 0.6327, 0.1503, 0.6702, 0.1879, 0.5741, 0.2716, 0.6004, 0.2147, 0.6327, 0.2507, 0.5536, 0.3231, 0.5717, 0.2716, 0.6004, 0.3071, 0.5355, 0.3705, 0.5456, 0.3231, 0.5717, 0.3589, 0.5191, 0.4151, 0.5211, 0.3705, 0.5456, 0.1503, 0.6702, 0.2521, 0.6844, 0.1969, 0.7331, 0.2147, 0.6327, 0.3012, 0.642, 0.2521, 0.6844, 0.2716, 0.6004, 0.3457, 0.6041, 0.3012, 0.642, 0.3231, 0.5717, 0.387, 0.5692, 0.3457, 0.6041, 0.3457, 0.6041, 0.4078, 0.5892, 0.3742, 0.6313, 0.3742, 0.6313, 0.432, 0.6048, 0.4073, 0.6524, 0.338, 0.6769, 0.4073, 0.6524, 0.3806, 0.704, 0.3012, 0.642, 0.3742, 0.6313, 0.338, 0.6769, 0.2983, 0.7275, 0.3806, 0.704, 0.3515, 0.761, 0.2538, 0.7853, 0.3515, 0.761, 0.3188, 0.8256, 0.1969, 0.7331, 0.2983, 0.7275, 0.2538, 0.7853, 0.2521, 0.6844, 0.338, 0.6769, 0.2983, 0.7275, 0.02479, 0.3289, 0.09452, 0.4381, 9.745e-05, 0.4294, 9.745e-05, 0.4294, 0.09691, 0.5201, 0.006214, 0.5328, 0.09691, 0.5201, 0.1879, 0.5741, 0.1163, 0.5985, 0.1732, 0.5108, 0.2507, 0.5536, 0.1879, 0.5741, 0.2395, 0.5033, 0.3071, 0.5355, 0.2507, 0.5536, 0.2987, 0.4968, 0.3589, 0.5191, 0.3071, 0.5355, 0.3528, 0.4909, 0.4076, 0.5038, 0.3589, 0.5191, 0.3525, 0.462, 0.4036, 0.4854, 0.3528, 0.4909, 0.3579, 0.4336, 0.4034, 0.4666, 0.3525, 0.462, 0.3056, 0.418, 0.3525, 0.462, 0.2981, 0.457, 0.2981, 0.457, 0.3528, 0.4909, 0.2987, 0.4968, 0.2387, 0.4516, 0.2987, 0.4968, 0.2395, 0.5033, 0.2487, 0.4008, 0.2981, 0.457, 0.2387, 0.4516, 0.172, 0.4453, 0.2395, 0.5033, 0.1732, 0.5108, 0.1849, 0.3811, 0.2387, 0.4516, 0.172, 0.4453, 0.1116, 0.3579, 0.172, 0.4453, 0.09452, 0.4381, 0.09452, 0.4381, 0.1732, 0.5108, 0.09691, 0.5201])
me_sphere.materials.append(mat_material_001)
me_sphere.use_remesh_preserve_volume = False
me_sphere.use_remesh_preserve_attributes = False
me_sphere.use_mirror_x = True
me_sphere.use_mirror_topology = True
me_sphere.update()
arm_armature = bpy.data.armatures.new('Armature')  # bones are not reproduced

# ---- objects
ob_armature = bpy.data.objects.new('Armature', arm_armature)
ob_sphere = bpy.data.objects.new('Sphere', me_sphere)

# ---- transforms, parenting, visibility, modifiers, constraints
ob_armature.location = (0.0, 0.0, -0.4072)
ob_armature.scale = (0.4085, 0.4085, 0.4085)
ob_armature.show_in_front = True
ob_armature.lineart.crease_threshold = 0.0
ob_sphere.parent = ob_armature
ob_sphere.matrix_parent_inverse = Matrix(((2.448, 0.0, 0.0, 0.0), (0.0, 2.448, 0.0, 0.0), (0.0, 0.0, 2.448, 0.0), (0.0, 0.0, 0.0, 1.0)))
ob_sphere.location = (0.0, 0.0, 0.5643)
ob_sphere.lineart.crease_threshold = 0.0
ob_sphere.use_mesh_mirror_x = True
_vg = ob_sphere.vertex_groups.new(name='Bone.002')
for _i, _w in zip([0, 1, 2, 3, 4, 5, 6, 7, 8, 9, 10, 11, 12, 13, 14, 15, 16, 17, 18, 19, 20, 23, 24, 25, 26, 27, 32, 33, 34, 35, 40, 41, 42, 48, 49, 50, 56, 57, 58, 64, 65, 66, 72, 73, 74, 80, 81, 82, 88, 89, 90, 96, 97, 98, 104, 105, 106, 107, 112, 113, 114, 115, 119, 120, 121, 122, 123, 124, 125, 126, 127, 128, 129, 130, 131, 132, 133, 134, 135, 136, 137, 138, 139, 140, 141, 142, 143, 144, 145, 146, 147, 148, 149, 150, 151, 152, 153, 154, 155, 156, 157, 158, 159, 160, 161, 162, 163, 164, 165, 166, 167, 168, 169, 170, 171, 172, 173, 174, 175, 176, 177, 178, 179, 180, 181, 182, 183, 184, 185, 186, 187, 188, 189, 190, 191, 192, 193, 194, 195, 196, 197, 198, 199, 200, 201, 202, 203, 204, 205, 206, 207, 208, 209, 210, 211, 212, 213, 214, 215, 216, 217, 218, 219, 220, 221, 222, 223, 224, 225, 226, 227, 228, 229, 230, 231, 232, 233, 234, 235, 236, 237, 238, 239, 240, 241, 242, 243, 244, 245, 246, 247, 248, 249, 250, 251, 252, 253, 254, 255], [0.2297, 0.2085, 0.1126, 0.06914, 0.05329, 0.05266, 0.05964, 0.06968, 0.2269, 0.1616, 0.08562, 0.04699, 0.01994, 0.01658, 0.02446, 0.03669, 0.1637, 0.1475, 0.07034, 0.02583, 0.001502, 0.006035, 0.163, 0.1183, 0.05945, 0.01356, 0.1226, 0.1107, 0.05203, 0.004543, 0.1231, 0.09297, 0.03908, 0.09941, 0.09017, 0.0282, 0.1015, 0.08057, 0.02007, 0.09098, 0.08149, 0.01723, 0.09515, 0.07997, 0.01845, 0.09645, 0.08441, 0.02425, 0.1046, 0.08933, 0.03334, 0.1099, 0.09961, 0.04513, 0.1179, 0.1117, 0.05389, 0.006933, 0.1385, 0.1265, 0.06238, 0.01701, 0.0006038, 0.1503, 0.1491, 0.07621, 0.03567, 0.0118, 0.009413, 0.01708, 0.02853, 0.1877, 0.1736, 0.09974, 0.06177, 0.04561, 0.04518, 0.05416, 0.0634, 0.2043, 0.2131, 0.1409, 0.09964, 0.08209, 0.08179, 0.09086, 0.1042, 0.2631, 0.2531, 0.2092, 0.1705, 0.1465, 0.1435, 0.1533, 0.1702, 0.282, 0.3177, 0.3195, 0.2948, 0.2563, 0.2463, 0.2532, 0.2709, 0.3655, 0.3784, 0.4885, 0.5041, 0.4261, 0.4059, 0.4039, 0.4143, 0.3763, 0.4768, 0.6161, 0.6678, 0.6571, 0.6419, 0.6239, 0.6014, 0.4727, 0.5139, 0.7023, 0.7766, 0.7905, 0.7802, 0.7583, 0.7303, 0.4668, 0.5696, 0.7549, 0.8374, 0.8594, 0.852, 0.8306, 0.8039, 0.5293, 0.5709, 0.7727, 0.8574, 0.8812, 0.8748, 0.8544, 0.8292, 0.513, 0.58, 0.7604, 0.8402, 0.8616, 0.8548, 0.8348, 0.8097, 0.5175, 0.5512, 0.7144, 0.7824, 0.7952, 0.7863, 0.7677, 0.7438, 0.4946, 0.5127, 0.6329, 0.6764, 0.6643, 0.6517, 0.6401, 0.6278, 0.4428, 0.4526, 0.5104, 0.515, 0.4354, 0.4185, 0.4272, 0.4655, 0.4229, 0.3575, 0.3396, 0.3062, 0.2659, 0.258, 0.271, 0.2986, 0.3276, 0.3064, 0.2282, 0.1813, 0.1552, 0.1529, 0.1655, 0.1864, 0.3201, 0.2351, 0.1557, 0.1087, 0.08922, 0.08883, 0.09905, 0.1141]): _vg.add([_i], _w, 'REPLACE')
_vg = ob_sphere.vertex_groups.new(name='Bone.003')
for _i, _w in zip([0, 1, 2, 3, 4, 5, 6, 7, 8, 9, 10, 11, 12, 13, 14, 15, 16, 17, 18, 19, 20, 21, 22, 23, 24, 25, 26, 27, 28, 29, 30, 31, 32, 33, 34, 35, 36, 37, 38, 39, 40, 41, 42, 43, 44, 45, 46, 47, 48, 49, 50, 51, 52, 53, 54, 55, 56, 57, 58, 59, 60, 61, 62, 63, 64, 65, 66, 67, 68, 69, 70, 71, 72, 73, 74, 75, 76, 77, 78, 79, 80, 81, 82, 83, 84, 85, 86, 87, 88, 89, 90, 91, 92, 93, 94, 95, 96, 97, 98, 99, 100, 101, 102, 103, 104, 105, 106, 107, 108, 109, 110, 111, 112, 113, 114, 115, 116, 117, 118, 119, 120, 121, 122, 123, 124, 125, 126, 127, 128, 129, 130, 131, 132, 133, 134, 135, 136, 137, 138, 139, 140, 141, 142, 143, 144, 145, 146, 147, 151, 152, 153, 154, 155, 160, 161, 162, 168, 169, 170, 176, 177, 178, 184, 185, 186, 192, 193, 194, 200, 201, 202, 208, 209, 210, 216, 217, 218, 224, 225, 226, 232, 233, 234, 235, 240, 241, 242, 243, 247, 248, 249, 250, 251, 252, 253, 254, 255], [0.1824, 0.1694, 0.1017, 0.06661, 0.05359, 0.05318, 0.0595, 0.06887, 0.1986, 0.2097, 0.1446, 0.108, 0.09252, 0.09118, 0.09914, 0.1122, 0.2583, 0.2495, 0.2148, 0.1844, 0.1664, 0.1593, 0.1657, 0.1814, 0.2766, 0.3138, 0.3269, 0.3171, 0.2981, 0.2725, 0.2704, 0.2851, 0.3592, 0.373, 0.4963, 0.5352, 0.5247, 0.4439, 0.4243, 0.4298, 0.3691, 0.4688, 0.6205, 0.6874, 0.6966, 0.6663, 0.6398, 0.6146, 0.4632, 0.5014, 0.702, 0.7857, 0.8066, 0.7931, 0.7684, 0.7397, 0.4554, 0.5518, 0.7499, 0.8395, 0.8652, 0.8578, 0.8361, 0.8096, 0.5062, 0.5496, 0.763, 0.8547, 0.8818, 0.8766, 0.8567, 0.8319, 0.4878, 0.5551, 0.7445, 0.8329, 0.8588, 0.8538, 0.8347, 0.8101, 0.4842, 0.5253, 0.6882, 0.7694, 0.7889, 0.7831, 0.7658, 0.7425, 0.4545, 0.4847, 0.5867, 0.6557, 0.6545, 0.6464, 0.6368, 0.6251, 0.4111, 0.4206, 0.4236, 0.4871, 0.4229, 0.4117, 0.4228, 0.4618, 0.3923, 0.3295, 0.2926, 0.2838, 0.2541, 0.251, 0.2661, 0.2946, 0.3025, 0.282, 0.2005, 0.1652, 0.1455, 0.1465, 0.1608, 0.1824, 0.2957, 0.2153, 0.1379, 0.09745, 0.08181, 0.08361, 0.09502, 0.1105, 0.2106, 0.1907, 0.1002, 0.06115, 0.04571, 0.04732, 0.05641, 0.06671, 0.208, 0.147, 0.07631, 0.03531, 0.01202, 0.01064, 0.01949, 0.03197, 0.149, 0.134, 0.06281, 0.01682, 0.002354, 0.1482, 0.1066, 0.05305, 0.006211, 0.11, 0.09922, 0.04263, 0.1103, 0.08219, 0.02885, 0.08755, 0.07872, 0.01879, 0.08925, 0.06982, 0.01143, 0.07857, 0.07053, 0.009077, 0.08198, 0.06949, 0.01073, 0.08248, 0.07465, 0.01704, 0.08785, 0.08132, 0.02689, 0.09957, 0.09098, 0.03951, 0.1075, 0.1052, 0.05194, 0.006864, 0.1314, 0.1205, 0.06148, 0.01909, 0.005122, 0.1432, 0.1446, 0.07663, 0.04083, 0.01824, 0.01602, 0.02381, 0.03569]): _vg.add([_i], _w, 'REPLACE')
_vg = ob_sphere.vertex_groups.new(name='Bone.004')
for _i, _w in zip([0, 1, 2, 3, 4, 5, 6, 7, 8, 9, 10, 11, 12, 13, 14, 15, 16, 17, 18, 19, 20, 21, 22, 23, 24, 25, 26, 27, 28, 29, 30, 31, 32, 33, 34, 35, 36, 37, 38, 39, 40, 41, 42, 43, 44, 45, 46, 47, 48, 49, 50, 51, 52, 53, 54, 55, 56, 57, 58, 59, 60, 61, 62, 63, 64, 65, 66, 67, 68, 69, 70, 71, 72, 73, 74, 75, 76, 77, 78, 79, 80, 81, 82, 83, 84, 86, 87, 88, 89, 90, 91, 96, 97, 98, 99, 104, 105, 106, 112, 113, 114, 120, 121, 122, 128, 129, 130, 136, 137, 138, 144, 145, 146, 152, 153, 154, 160, 161, 162, 168, 169, 170, 171, 176, 177, 178, 179, 182, 183, 184, 185, 186, 187, 188, 189, 190, 191, 192, 193, 194, 195, 196, 197, 198, 199, 200, 201, 202, 203, 204, 205, 206, 207, 208, 209, 210, 211, 212, 213, 214, 215, 216, 217, 218, 219, 220, 221, 222, 223, 224, 225, 226, 227, 228, 229, 230, 231, 232, 233, 234, 235, 236, 237, 238, 239, 240, 241, 242, 243, 244, 245, 246, 247, 248, 249, 250, 251, 252, 253, 254, 255], [0.5051, 0.5476, 0.7541, 0.8501, 0.8854, 0.8886, 0.8756, 0.8558, 0.4882, 0.5553, 0.7373, 0.8286, 0.8642, 0.8694, 0.8579, 0.8383, 0.491, 0.5242, 0.6791, 0.7603, 0.7976, 0.81, 0.8025, 0.7829, 0.4679, 0.4821, 0.5727, 0.6299, 0.668, 0.6999, 0.7024, 0.6854, 0.4135, 0.4204, 0.4044, 0.4117, 0.4413, 0.5287, 0.5491, 0.5419, 0.3948, 0.3274, 0.2803, 0.2599, 0.2692, 0.3052, 0.3316, 0.3542, 0.2994, 0.2812, 0.1949, 0.1596, 0.1565, 0.174, 0.1966, 0.2208, 0.2943, 0.2169, 0.1365, 0.09793, 0.08955, 0.09869, 0.1152, 0.134, 0.214, 0.1937, 0.1008, 0.06317, 0.05313, 0.05739, 0.06811, 0.08074, 0.2123, 0.1508, 0.07769, 0.03939, 0.01909, 0.02114, 0.03339, 0.04879, 0.1555, 0.1371, 0.06429, 0.02015, 0.0002539, 0.003903, 0.01252, 0.1562, 0.1091, 0.05442, 0.008744, 0.114, 0.1024, 0.04512, 0.0001656, 0.1142, 0.08415, 0.03066, 0.08936, 0.08025, 0.01983, 0.09086, 0.07027, 0.01164, 0.07854, 0.07045, 0.008581, 0.08169, 0.0684, 0.009538, 0.08064, 0.07293, 0.01515, 0.08565, 0.0785, 0.02408, 0.09566, 0.08734, 0.03551, 0.1031, 0.1002, 0.04825, 0.004386, 0.1249, 0.1143, 0.05752, 0.01557, 0.003667, 0.01227, 0.136, 0.1365, 0.07073, 0.03535, 0.01859, 0.02142, 0.03343, 0.04845, 0.1725, 0.1596, 0.09225, 0.06182, 0.05408, 0.05835, 0.06833, 0.08026, 0.1881, 0.1969, 0.1284, 0.09858, 0.09362, 0.1015, 0.1157, 0.1324, 0.2445, 0.2341, 0.1854, 0.1645, 0.1687, 0.1811, 0.1972, 0.2161, 0.2629, 0.2943, 0.2724, 0.273, 0.3025, 0.3203, 0.3314, 0.3409, 0.3423, 0.3523, 0.3956, 0.4345, 0.532, 0.5548, 0.5466, 0.5064, 0.354, 0.4509, 0.5664, 0.6437, 0.7016, 0.7151, 0.7022, 0.6722, 0.4489, 0.4902, 0.6736, 0.7664, 0.8101, 0.817, 0.803, 0.7782, 0.4429, 0.5466, 0.7349, 0.8307, 0.8683, 0.872, 0.8583, 0.8369]): _vg.add([_i], _w, 'REPLACE')
_vg = ob_sphere.vertex_groups.new(name='Bone.006')
for _i, _w in zip([0, 1, 2, 8, 9, 10, 16, 17, 18, 24, 25, 26, 32, 33, 34, 40, 41, 42, 43, 48, 49, 50, 51, 52, 54, 55, 56, 57, 58, 59, 60, 61, 62, 63, 64, 65, 66, 67, 68, 69, 70, 71, 72, 73, 74, 75, 76, 77, 78, 79, 80, 81, 82, 83, 84, 85, 86, 87, 88, 89, 90, 91, 92, 93, 94, 95, 96, 97, 98, 99, 100, 101, 102, 103, 104, 105, 106, 107, 108, 109, 110, 111, 112, 113, 114, 115, 116, 117, 118, 119, 120, 121, 122, 123, 124, 125, 126, 127, 128, 129, 130, 131, 132, 133, 134, 135, 136, 137, 138, 139, 140, 141, 142, 143, 144, 145, 146, 147, 148, 149, 150, 151, 152, 153, 154, 155, 156, 157, 158, 159, 160, 161, 162, 163, 164, 165, 166, 167, 168, 169, 170, 171, 172, 173, 174, 175, 176, 177, 178, 179, 180, 181, 182, 183, 184, 185, 186, 187, 188, 189, 190, 191, 192, 193, 194, 195, 196, 197, 198, 199, 200, 201, 202, 203, 204, 205, 206, 207, 208, 209, 210, 211, 212, 213, 214, 215, 216, 217, 218, 219, 224, 225, 226, 227, 232, 233, 234, 240, 241, 242, 248, 249, 250], [0.08176, 0.07347, 0.01204, 0.08527, 0.07233, 0.01361, 0.0857, 0.07762, 0.01996, 0.09123, 0.08444, 0.02988, 0.1032, 0.0944, 0.04249, 0.1114, 0.1091, 0.05334, 0.008607, 0.1362, 0.1254, 0.06266, 0.02064, 0.001644, 0.005336, 0.01397, 0.1469, 0.1488, 0.07721, 0.04191, 0.02229, 0.02398, 0.03563, 0.05035, 0.1869, 0.1732, 0.1012, 0.06656, 0.05677, 0.06018, 0.06988, 0.08182, 0.2029, 0.2122, 0.1422, 0.1062, 0.09786, 0.1043, 0.1179, 0.1346, 0.262, 0.2512, 0.209, 0.1771, 0.1754, 0.1853, 0.2004, 0.2191, 0.2828, 0.315, 0.3158, 0.2931, 0.3126, 0.3263, 0.3358, 0.3449, 0.3633, 0.3757, 0.48, 0.4621, 0.5449, 0.5624, 0.5521, 0.5114, 0.3739, 0.473, 0.612, 0.6665, 0.7144, 0.7235, 0.7086, 0.678, 0.4681, 0.5097, 0.7011, 0.7841, 0.8218, 0.8256, 0.81, 0.7848, 0.4616, 0.5639, 0.7541, 0.8453, 0.8794, 0.8809, 0.866, 0.8443, 0.5217, 0.5637, 0.7698, 0.8638, 0.8972, 0.8985, 0.8845, 0.8646, 0.5047, 0.5701, 0.7521, 0.8438, 0.8792, 0.8822, 0.869, 0.849, 0.5059, 0.5387, 0.6945, 0.7799, 0.8213, 0.8286, 0.8172, 0.7963, 0.4829, 0.496, 0.5895, 0.6575, 0.7131, 0.7285, 0.7216, 0.7015, 0.4276, 0.4338, 0.4216, 0.448, 0.543, 0.569, 0.5713, 0.5591, 0.4091, 0.3398, 0.2946, 0.2846, 0.3116, 0.3316, 0.3492, 0.369, 0.3138, 0.292, 0.2051, 0.1739, 0.1755, 0.1889, 0.2084, 0.2318, 0.3069, 0.2232, 0.1431, 0.1057, 0.09846, 0.1067, 0.1225, 0.1414, 0.2187, 0.1981, 0.105, 0.06742, 0.05759, 0.06176, 0.07254, 0.08554, 0.216, 0.1529, 0.08037, 0.04437, 0.024, 0.02619, 0.03884, 0.05245, 0.1547, 0.1393, 0.06619, 0.0234, 0.003327, 0.00124, 0.007404, 0.01647, 0.1539, 0.1109, 0.05587, 0.01114, 0.1144, 0.1033, 0.04749, 0.002127, 0.1147, 0.08564, 0.033, 0.09113, 0.08202, 0.02238, 0.09286, 0.07277, 0.01461]): _vg.add([_i], _w, 'REPLACE')
_m = ob_sphere.modifiers.new('Armature', 'ARMATURE')
_m.object = ob_armature

# ---- collection membership
col_collection_1.objects.link(ob_armature)
col_collection_1.objects.link(ob_sphere)

# ---- scene / render settings (as saved in the file)
scene.frame_start = 1; scene.frame_end = 32; scene.frame_set(32)
scene.render.engine = 'BLENDER_EEVEE_NEXT'
scene.render.image_settings.color_mode = 'RGB'
scene.render.image_settings.compression = 90
scene.render.resolution_percentage = 50
scene.render.dither_intensity = 0.0
scene.cycles.use_denoising = False
scene.cycles.samples = 10
scene.cycles.sampling_pattern = 'TABULATED_SOBOL'
scene.cycles.light_sampling_threshold = 0.0
scene.cycles.use_adaptive_sampling = False
scene.cycles.use_light_tree = False
scene.cycles.blur_glossy = 0.0
scene.cycles.volume_bounces = 1
scene.cycles.pixel_filter_type = 'GAUSSIAN'
scene.cycles.sample_clamp_indirect = 0.0
scene.view_settings.view_transform = 'Standard'
bpy.context.view_layer.update()

# ---- added for rendering (the .blend has no active camera and no usable light): camera, sun
cam_auto = bpy.data.cameras.new('AutoCamera')
cam_auto.lens = 50.0
cam_auto.sensor_width = 36.0
cam_auto.clip_end = 1000.0
ob_auto_camera = bpy.data.objects.new('AutoCamera', cam_auto)
scene.collection.objects.link(ob_auto_camera)
ob_auto_camera.location = (1.39827, -1.6805, 0.683664)
ob_auto_camera.rotation_euler = (1.09748, -7.21219e-08, 0.694738)
scene.camera = ob_auto_camera
light_auto_sun = bpy.data.lights.new('AutoSun', 'SUN')
light_auto_sun.energy = 3.0
light_auto_sun.angle = 0.0523599
ob_auto_sun = bpy.data.objects.new('AutoSun', light_auto_sun)
scene.collection.objects.link(ob_auto_sun)
ob_auto_sun.rotation_euler = (0.872665, 0.174533, 0.523599)
bpy.context.view_layer.update()
